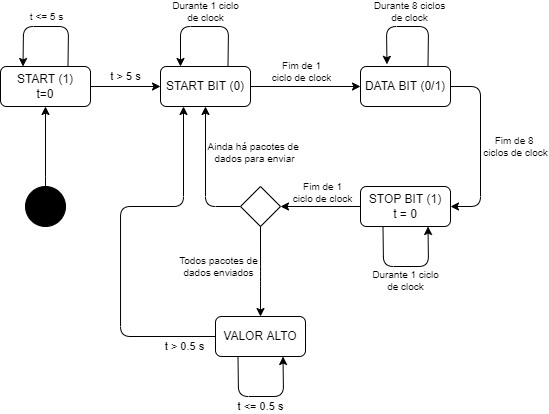

The diagram above was exported from draw.io. Its source (the exported page's mxGraphModel, read from the mxfile embedded in the PNG):
<mxGraphModel dx="1965" dy="590" grid="1" gridSize="10" guides="1" tooltips="1" connect="1" arrows="1" fold="1" page="1" pageScale="1" pageWidth="827" pageHeight="1169" math="0" shadow="0">
  <root>
    <mxCell id="0" />
    <mxCell id="1" parent="0" />
    <mxCell id="2" style="edgeStyle=orthogonalEdgeStyle;rounded=0;orthogonalLoop=1;jettySize=auto;html=1;exitX=0.5;exitY=0;exitDx=0;exitDy=0;entryX=0.5;entryY=1;entryDx=0;entryDy=0;" edge="1" source="3" target="5" parent="1">
      <mxGeometry relative="1" as="geometry">
        <Array as="points">
          <mxPoint x="645" y="350" />
          <mxPoint x="645" y="350" />
        </Array>
      </mxGeometry>
    </mxCell>
    <mxCell id="3" value="" style="shape=ellipse;html=1;fillColor=#000000;fontSize=18;fontColor=#ffffff;" vertex="1" parent="1">
      <mxGeometry x="625" y="360" width="40" height="40" as="geometry" />
    </mxCell>
    <mxCell id="4" value="t &amp;gt; 5 s" style="edgeStyle=orthogonalEdgeStyle;rounded=1;orthogonalLoop=1;jettySize=auto;html=1;shadow=0;strokeColor=default;" edge="1" source="5" target="8" parent="1">
      <mxGeometry y="10" relative="1" as="geometry">
        <mxPoint as="offset" />
      </mxGeometry>
    </mxCell>
    <mxCell id="5" value="START (1)&lt;br&gt;t=0" style="shape=rect;rounded=1;html=1;whiteSpace=wrap;align=center;" vertex="1" parent="1">
      <mxGeometry x="600" y="240" width="90" height="40" as="geometry" />
    </mxCell>
    <mxCell id="6" value="" style="endArrow=classic;html=1;rounded=1;shadow=0;strokeColor=default;exitX=0.75;exitY=0;exitDx=0;exitDy=0;entryX=0.25;entryY=0;entryDx=0;entryDy=0;" edge="1" source="5" target="5" parent="1">
      <mxGeometry width="50" height="50" relative="1" as="geometry">
        <mxPoint x="630" y="220" as="sourcePoint" />
        <mxPoint x="690" y="200" as="targetPoint" />
        <Array as="points">
          <mxPoint x="668" y="200" />
          <mxPoint x="623" y="200" />
        </Array>
      </mxGeometry>
    </mxCell>
    <mxCell id="7" value="&lt;font style=&quot;font-size: 10px&quot;&gt;t &amp;lt;= 5 s&lt;/font&gt;" style="edgeLabel;html=1;align=center;verticalAlign=middle;resizable=0;points=[];" vertex="1" connectable="0" parent="6">
      <mxGeometry x="-0.1538" y="3" relative="1" as="geometry">
        <mxPoint x="-10" y="-13" as="offset" />
      </mxGeometry>
    </mxCell>
    <mxCell id="8" value="START BIT (0)" style="shape=rect;rounded=1;html=1;whiteSpace=wrap;align=center;" vertex="1" parent="1">
      <mxGeometry x="760" y="240" width="90" height="40" as="geometry" />
    </mxCell>
    <mxCell id="9" value="DATA BIT (0/1)" style="shape=rect;rounded=1;html=1;whiteSpace=wrap;align=center;" vertex="1" parent="1">
      <mxGeometry x="960" y="240" width="90" height="40" as="geometry" />
    </mxCell>
    <mxCell id="10" value="STOP BIT (1)&lt;br&gt;t = 0" style="shape=rect;rounded=1;html=1;whiteSpace=wrap;align=center;" vertex="1" parent="1">
      <mxGeometry x="960" y="360" width="90" height="40" as="geometry" />
    </mxCell>
    <mxCell id="11" value="" style="endArrow=classic;html=1;rounded=1;shadow=0;strokeColor=default;exitX=1;exitY=0.5;exitDx=0;exitDy=0;entryX=0;entryY=0.5;entryDx=0;entryDy=0;" edge="1" source="8" target="9" parent="1">
      <mxGeometry width="50" height="50" relative="1" as="geometry">
        <mxPoint x="860" y="260" as="sourcePoint" />
        <mxPoint x="890" y="210" as="targetPoint" />
      </mxGeometry>
    </mxCell>
    <mxCell id="12" value="Fim de 1&lt;br style=&quot;font-size: 10px;&quot;&gt;ciclo de clock" style="edgeLabel;html=1;align=center;verticalAlign=middle;resizable=0;points=[];fontSize=10;" vertex="1" connectable="0" parent="11">
      <mxGeometry x="-0.2821" relative="1" as="geometry">
        <mxPoint x="11" y="-15" as="offset" />
      </mxGeometry>
    </mxCell>
    <mxCell id="13" value="" style="endArrow=classic;html=1;rounded=1;shadow=0;strokeColor=default;exitX=0.75;exitY=0;exitDx=0;exitDy=0;entryX=0.25;entryY=0;entryDx=0;entryDy=0;" edge="1" source="8" parent="1">
      <mxGeometry width="50" height="50" relative="1" as="geometry">
        <mxPoint x="820" y="240" as="sourcePoint" />
        <mxPoint x="780" y="240" as="targetPoint" />
        <Array as="points">
          <mxPoint x="828" y="200" />
          <mxPoint x="780" y="200" />
        </Array>
      </mxGeometry>
    </mxCell>
    <mxCell id="14" value="Durante 1 ciclo&lt;br style=&quot;font-size: 10px;&quot;&gt;de clock" style="edgeLabel;html=1;align=center;verticalAlign=middle;resizable=0;points=[];fontSize=10;" vertex="1" connectable="0" parent="13">
      <mxGeometry x="-0.1538" y="3" relative="1" as="geometry">
        <mxPoint x="-9" y="-18" as="offset" />
      </mxGeometry>
    </mxCell>
    <mxCell id="15" value="" style="endArrow=classic;html=1;rounded=1;shadow=0;strokeColor=default;exitX=0.75;exitY=0;exitDx=0;exitDy=0;entryX=0.294;entryY=-0.054;entryDx=0;entryDy=0;entryPerimeter=0;" edge="1" source="9" target="9" parent="1">
      <mxGeometry width="50" height="50" relative="1" as="geometry">
        <mxPoint x="980" y="240" as="sourcePoint" />
        <mxPoint x="940" y="240" as="targetPoint" />
        <Array as="points">
          <mxPoint x="1028" y="200" />
          <mxPoint x="986" y="200" />
        </Array>
      </mxGeometry>
    </mxCell>
    <mxCell id="16" value="Durante 8 ciclos&lt;br style=&quot;font-size: 10px;&quot;&gt;de clock" style="edgeLabel;html=1;align=center;verticalAlign=middle;resizable=0;points=[];fontSize=10;" vertex="1" connectable="0" parent="15">
      <mxGeometry x="-0.1538" y="3" relative="1" as="geometry">
        <mxPoint x="-9" y="-18" as="offset" />
      </mxGeometry>
    </mxCell>
    <mxCell id="17" style="edgeStyle=orthogonalEdgeStyle;rounded=1;orthogonalLoop=1;jettySize=auto;html=1;exitX=0;exitY=0.5;exitDx=0;exitDy=0;entryX=0.25;entryY=1;entryDx=0;entryDy=0;shadow=0;strokeColor=default;" edge="1" source="19" target="8" parent="1">
      <mxGeometry relative="1" as="geometry">
        <Array as="points">
          <mxPoint x="720" y="510" />
          <mxPoint x="720" y="380" />
          <mxPoint x="783" y="380" />
          <mxPoint x="783" y="280" />
        </Array>
      </mxGeometry>
    </mxCell>
    <mxCell id="18" value="t &amp;gt; 0.5 s" style="edgeLabel;html=1;align=center;verticalAlign=middle;resizable=0;points=[];" vertex="1" connectable="0" parent="17">
      <mxGeometry x="-0.6738" relative="1" as="geometry">
        <mxPoint x="32" y="10" as="offset" />
      </mxGeometry>
    </mxCell>
    <mxCell id="19" value="VALOR ALTO" style="shape=rect;rounded=1;html=1;whiteSpace=wrap;align=center;" vertex="1" parent="1">
      <mxGeometry x="815" y="490" width="90" height="40" as="geometry" />
    </mxCell>
    <mxCell id="20" value="" style="endArrow=classic;html=1;rounded=1;shadow=0;strokeColor=default;exitX=0.25;exitY=1;exitDx=0;exitDy=0;entryX=0.75;entryY=1;entryDx=0;entryDy=0;" edge="1" source="10" target="10" parent="1">
      <mxGeometry width="50" height="50" relative="1" as="geometry">
        <mxPoint x="985" y="400" as="sourcePoint" />
        <mxPoint x="992" y="400" as="targetPoint" />
        <Array as="points">
          <mxPoint x="983" y="440" />
          <mxPoint x="1028" y="440" />
        </Array>
      </mxGeometry>
    </mxCell>
    <mxCell id="21" value="Durante 1 ciclo&lt;br style=&quot;font-size: 10px;&quot;&gt;de clock" style="edgeLabel;html=1;align=center;verticalAlign=middle;resizable=0;points=[];fontSize=10;" vertex="1" connectable="0" parent="20">
      <mxGeometry x="-0.1538" y="3" relative="1" as="geometry">
        <mxPoint x="9" y="17" as="offset" />
      </mxGeometry>
    </mxCell>
    <mxCell id="22" value="" style="endArrow=classic;html=1;rounded=1;shadow=0;strokeColor=default;entryX=1;entryY=0.5;entryDx=0;entryDy=0;exitX=0;exitY=0.5;exitDx=0;exitDy=0;" edge="1" source="10" target="28" parent="1">
      <mxGeometry width="50" height="50" relative="1" as="geometry">
        <mxPoint x="680" y="360" as="sourcePoint" />
        <mxPoint x="730" y="310" as="targetPoint" />
      </mxGeometry>
    </mxCell>
    <mxCell id="23" value="&lt;span style=&quot;font-family: helvetica; font-size: 10px;&quot;&gt;Fim de 1&lt;/span&gt;&lt;br style=&quot;font-family: helvetica; font-size: 10px;&quot;&gt;&lt;span style=&quot;font-family: helvetica; font-size: 10px;&quot;&gt;ciclo de clock&lt;/span&gt;" style="edgeLabel;html=1;align=center;verticalAlign=middle;resizable=0;points=[];fontSize=10;" vertex="1" connectable="0" parent="22">
      <mxGeometry x="-0.2934" y="1" relative="1" as="geometry">
        <mxPoint x="-10" y="-15" as="offset" />
      </mxGeometry>
    </mxCell>
    <mxCell id="24" value="" style="endArrow=classic;html=1;rounded=1;shadow=0;strokeColor=default;exitX=0.25;exitY=1;exitDx=0;exitDy=0;entryX=0.75;entryY=1;entryDx=0;entryDy=0;" edge="1" source="19" target="19" parent="1">
      <mxGeometry width="50" height="50" relative="1" as="geometry">
        <mxPoint x="732.5" y="380" as="sourcePoint" />
        <mxPoint x="687.5" y="380" as="targetPoint" />
        <Array as="points">
          <mxPoint x="838" y="570" />
          <mxPoint x="883" y="570" />
        </Array>
      </mxGeometry>
    </mxCell>
    <mxCell id="25" value="t &amp;lt;= 0.5 s" style="edgeLabel;html=1;align=center;verticalAlign=middle;resizable=0;points=[];" vertex="1" connectable="0" parent="24">
      <mxGeometry x="-0.1538" y="3" relative="1" as="geometry">
        <mxPoint x="9" y="13" as="offset" />
      </mxGeometry>
    </mxCell>
    <mxCell id="26" value="" style="edgeStyle=orthogonalEdgeStyle;rounded=1;orthogonalLoop=1;jettySize=auto;html=1;shadow=0;strokeColor=default;exitX=0;exitY=0.5;exitDx=0;exitDy=0;" edge="1" source="28" target="8" parent="1">
      <mxGeometry relative="1" as="geometry">
        <Array as="points">
          <mxPoint x="805" y="380" />
        </Array>
      </mxGeometry>
    </mxCell>
    <mxCell id="27" value="Ainda há pacotes de &lt;br style=&quot;font-size: 10px;&quot;&gt;dados para enviar" style="edgeLabel;html=1;align=center;verticalAlign=middle;resizable=0;points=[];fontSize=10;" vertex="1" connectable="0" parent="26">
      <mxGeometry x="-0.3758" y="1" relative="1" as="geometry">
        <mxPoint x="50" y="-47" as="offset" />
      </mxGeometry>
    </mxCell>
    <mxCell id="28" value="" style="shape=rhombus;html=1;labelPosition=right;align=left;verticalAlign=middle" vertex="1" parent="1">
      <mxGeometry x="840" y="360" width="40" height="40" as="geometry" />
    </mxCell>
    <mxCell id="29" value="" style="edgeStyle=orthogonalEdgeStyle;rounded=1;orthogonalLoop=1;jettySize=auto;html=1;shadow=0;strokeColor=default;exitX=0.5;exitY=1;exitDx=0;exitDy=0;entryX=0.5;entryY=0;entryDx=0;entryDy=0;" edge="1" source="28" target="19" parent="1">
      <mxGeometry relative="1" as="geometry">
        <mxPoint x="850" y="390" as="sourcePoint" />
        <mxPoint x="815" y="290" as="targetPoint" />
        <Array as="points">
          <mxPoint x="860" y="450" />
          <mxPoint x="860" y="450" />
        </Array>
      </mxGeometry>
    </mxCell>
    <mxCell id="30" value="Todos pacotes de&lt;br style=&quot;font-size: 10px&quot;&gt;dados enviados" style="edgeLabel;html=1;align=center;verticalAlign=middle;resizable=0;points=[];fontSize=10;" vertex="1" connectable="0" parent="29">
      <mxGeometry x="-0.3758" y="1" relative="1" as="geometry">
        <mxPoint x="-43" y="12" as="offset" />
      </mxGeometry>
    </mxCell>
    <mxCell id="31" value="" style="endArrow=classic;html=1;rounded=1;shadow=0;strokeColor=default;exitX=1;exitY=0.5;exitDx=0;exitDy=0;entryX=1;entryY=0.5;entryDx=0;entryDy=0;" edge="1" source="9" target="10" parent="1">
      <mxGeometry width="50" height="50" relative="1" as="geometry">
        <mxPoint x="1070" y="320" as="sourcePoint" />
        <mxPoint x="1180" y="320" as="targetPoint" />
        <Array as="points">
          <mxPoint x="1080" y="260" />
          <mxPoint x="1080" y="380" />
        </Array>
      </mxGeometry>
    </mxCell>
    <mxCell id="32" value="Fim de 8&amp;nbsp;&lt;br&gt;ciclos de clock" style="edgeLabel;html=1;align=center;verticalAlign=middle;resizable=0;points=[];fontSize=10;" vertex="1" connectable="0" parent="31">
      <mxGeometry x="-0.2821" relative="1" as="geometry">
        <mxPoint x="35" y="25" as="offset" />
      </mxGeometry>
    </mxCell>
  </root>
</mxGraphModel>